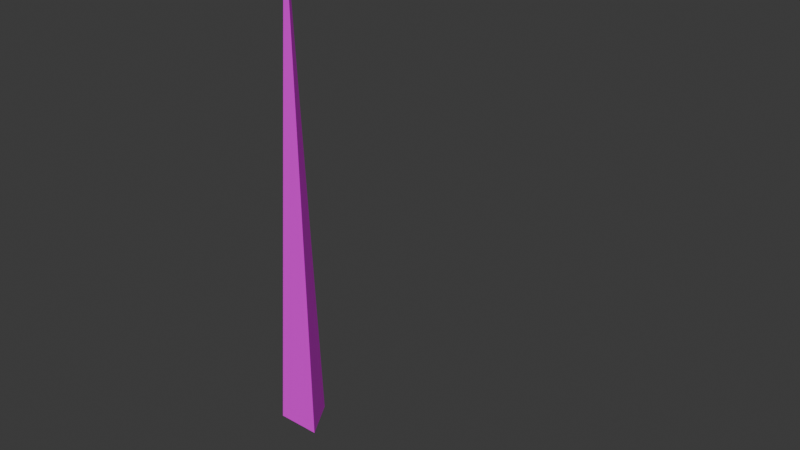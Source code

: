 # Source: density-texture-spawner.blend  (saved by Blender 5.1.30; exported with 4.5.12 LTS)
import bpy
from mathutils import Matrix  # noqa: F401  (used for matrix-valued properties, if any)

bpy.ops.wm.read_factory_settings(use_empty=True)
scene = bpy.context.scene
scene.name = 'Scene'

# ---- collections
col_collection = bpy.data.collections.new('Collection'); scene.collection.children.link(col_collection)

# ---- images (referenced by path relative to the original .blend; pixels are not part of the script)
import os
ASSET_DIR = os.environ.get("B2B_ASSET_DIR", "")  # directory of the original .blend (textures are referenced by path, not embedded)
HERE = os.path.dirname(os.path.abspath(__file__))  # packed textures are extracted next to this script under _unpacked/

def load_image(name, relpath, width, height, colorspace="sRGB"):
    """Load a texture the original file referenced (path relative to the .blend, or extracted next to this script)."""
    p = next((c for c in (os.path.join(HERE, relpath), os.path.join(ASSET_DIR, relpath)) if relpath and os.path.exists(c)), "")
    if p:
        img = bpy.data.images.load(p, check_existing=True)
        img.name = name
    else:  # same state as the original file: an image datablock whose file is absent (Cycles renders it pink)
        img = bpy.data.images.new(name, width, height)
        img.source = "FILE"
        img.filepath = "//" + (relpath or name)
    img.colorspace_settings.name = colorspace
    return img
img_spawn_density_png = load_image('spawn-density.png', 'spawn-density.png', 1024, 1024, 'sRGB')
img_grass_green_gradient_png = load_image('grass-green-gradient.png', 'grass-green-gradient.png', 1024, 1024, 'sRGB')

# ---- materials (node trees are filled in below, after node groups)
mat_spawn_density = bpy.data.materials.new('spawn-density')
mat_grass_material = bpy.data.materials.new('grass-material')

# ---- node groups
ng_geometry_input = bpy.data.node_groups.new('Geometry Input', 'GeometryNodeTree')
_s = ng_geometry_input.interface.new_socket(name='Geometry', in_out='OUTPUT', socket_type='NodeSocketGeometry')
_s = ng_geometry_input.interface.new_socket(name='Geometry', in_out='INPUT', socket_type='NodeSocketGeometry')
_s = ng_geometry_input.interface.new_socket(name='Input Type', in_out='INPUT', socket_type='NodeSocketMenu')
_s.default_value = 'Object'
_s.description = 'How the geometry input should be exposed'
_s.menu_expanded = True
_s = ng_geometry_input.interface.new_socket(name='Object', in_out='INPUT', socket_type='NodeSocketObject')
_s.description = 'Object to use as the input geometry'
_s = ng_geometry_input.interface.new_socket(name='Collection', in_out='INPUT', socket_type='NodeSocketCollection')
_s.description = 'Collection to use as the input geometry'
_s = ng_geometry_input.interface.new_socket(name='Relative Space', in_out='INPUT', socket_type='NodeSocketBool')
_s.description = 'Transform the input relative to the main geometry'
_s = ng_geometry_input.interface.new_socket(name='As Instance', in_out='INPUT', socket_type='NodeSocketBool')
_s.default_value = True
_s.description = 'Input the geometry as an instance. (Further processing might require non-instance geometry)'
_s = ng_geometry_input.interface.new_socket(name='Replace Original', in_out='INPUT', socket_type='NodeSocketBool')
_s.description = 'Replace the incoming geometry with the selected input geometry'
ng_geometry_input.is_modifier = True
_N = ng_geometry_input.nodes; _L = ng_geometry_input.links
n0 = _N.new('NodeGroupOutput'); n0.name = 'Group Output'; n0.location = (700, 20)
n1 = _N.new('GeometryNodeCollectionInfo'); n1.name = 'Collection Info'; n1.location = (-800, -220)
n2 = _N.new('GeometryNodeRealizeInstances'); n2.name = 'Realize Instances'; n2.location = (-120, -80)
n3 = _N.new('GeometryNodeSwitch'); n3.name = 'Switch'; n3.location = (520, 20)
n4 = _N.new('NodeGroupInput'); n4.name = 'Group Input.001'; n4.location = (320, 80)
n5 = _N.new('GeometryNodeMenuSwitch'); n5.name = 'Menu Switch'; n5.location = (-326, 0)
n5.enum_items.clear()
_it = n5.enum_items.new('Object')
_it = n5.enum_items.new('Collection')
n6 = _N.new('GeometryNodeObjectInfo'); n6.name = 'Object Info'; n6.location = (-980, 140)
n7 = _N.new('GeometryNodeCollectionInfo'); n7.name = 'Collection Info.001'; n7.location = (-800, -380)
n7.transform_space = 'RELATIVE'
n8 = _N.new('GeometryNodeObjectInfo'); n8.name = 'Object Info.001'; n8.location = (-800, 40)
n8.transform_space = 'RELATIVE'
n9 = _N.new('GeometryNodeSwitch'); n9.name = 'Switch.001'; n9.location = (-530, 31)
n10 = _N.new('GeometryNodeSwitch'); n10.name = 'Switch.002'; n10.location = (-528, -139)
n11 = _N.new('NodeGroupInput'); n11.name = 'Group Input.002'; n11.location = (-800, 120)
n12 = _N.new('NodeReroute'); n12.name = 'Reroute'; n12.location = (-581, 8)
n12.width = 22
n12.socket_idname = 'NodeSocketBool'
n13 = _N.new('GeometryNodeSwitch'); n13.name = 'Switch.003'; n13.location = (80, -30)
n14 = _N.new('NodeGroupInput'); n14.name = 'Group Input.003'; n14.location = (-120, 0)
n15 = _N.new('NodeGroupInput'); n15.name = 'Group Input.004'; n15.location = (-1320, -140)
n16 = _N.new('NodeGroupInput'); n16.name = 'Group Input.005'; n16.location = (-520, 100)
n17 = _N.new('NodeReroute'); n17.name = 'Reroute.001'; n17.location = (-860, -400)
n17.width = 22
n17.socket_idname = 'NodeSocketCollection'
n18 = _N.new('NodeGroupInput'); n18.name = 'Group Input.006'; n18.location = (80, 40)
n19 = _N.new('GeometryNodeJoinGeometry'); n19.name = 'Join Geometry'; n19.location = (320, 0)
_L.new(n3.outputs[0], n0.inputs[0])
_L.new(n4.outputs[6], n3.inputs[0])
_L.new(n10.outputs[0], n5.inputs[2])
_L.new(n9.outputs[0], n5.inputs[1])
_L.new(n15.outputs[2], n6.inputs[0])
_L.new(n17.outputs[0], n1.inputs[0])
_L.new(n6.outputs[4], n9.inputs[1])
_L.new(n1.outputs[0], n10.inputs[1])
_L.new(n8.outputs[4], n9.inputs[2])
_L.new(n7.outputs[0], n10.inputs[2])
_L.new(n15.outputs[2], n8.inputs[0])
_L.new(n17.outputs[0], n7.inputs[0])
_L.new(n12.outputs[0], n9.inputs[0])
_L.new(n11.outputs[4], n12.inputs[0])
_L.new(n12.outputs[0], n10.inputs[0])
_L.new(n5.outputs[0], n2.inputs[0])
_L.new(n5.outputs[0], n13.inputs[2])
_L.new(n14.outputs[5], n13.inputs[0])
_L.new(n15.outputs[5], n6.inputs[1])
_L.new(n15.outputs[5], n8.inputs[1])
_L.new(n2.outputs[0], n13.inputs[1])
_L.new(n16.outputs[1], n5.inputs[0])
_L.new(n13.outputs[0], n3.inputs[2])
_L.new(n15.outputs[3], n17.inputs[0])
_L.new(n18.outputs[0], n19.inputs[0])
_L.new(n13.outputs[0], n19.inputs[0])
_L.new(n19.outputs[0], n3.inputs[1])
n0.is_active_output = True
ng_random_rotation = bpy.data.node_groups.new('Random Rotation', 'GeometryNodeTree')
_s = ng_random_rotation.interface.new_socket(name='Rotation', in_out='OUTPUT', socket_type='NodeSocketRotation')
_s.description = 'Random rotations resulting in uniformly distributed directions. Rotation around the Z axis is fully random.'
_s = ng_random_rotation.interface.new_socket(name='Min Zenith', in_out='INPUT', socket_type='NodeSocketFloat')
_s.subtype = 'ANGLE'
_s.min_value = 0.0
_s.max_value = 3.142
_s.description = 'Lower limit of the tilt away from the +Z direction'
_s = ng_random_rotation.interface.new_socket(name='Max Zenith', in_out='INPUT', socket_type='NodeSocketFloat')
_s.subtype = 'ANGLE'
_s.default_value = 3.142
_s.min_value = 0.0
_s.max_value = 3.142
_s.description = 'Upper limit of the tilt away from the +Z direction'
_s = ng_random_rotation.interface.new_socket(name='ID', in_out='INPUT', socket_type='NodeSocketInt')
_s.hide_value = True
_s.default_input = 'ID_OR_INDEX'
_s.description = 'Identifier per element used for randomization'
_s = ng_random_rotation.interface.new_socket(name='Seed', in_out='INPUT', socket_type='NodeSocketInt')
_s.min_value = -10000
_s.max_value = 10000
_s.description = 'Base value to control random variation in a reproducible way'
_N = ng_random_rotation.nodes; _L = ng_random_rotation.links
n0 = _N.new('NodeGroupOutput'); n0.name = 'Group Output'; n0.location = (780, 100)
n1 = _N.new('NodeGroupInput'); n1.name = 'Group Input'; n1.location = (-1200, -20)
n1.label = 'sigma1'
n2 = _N.new('FunctionNodeRandomValue'); n2.name = 'Random Value'; n2.location = (-1000, 180)
n2.data_type = 'FLOAT_VECTOR'
n2.inputs[1].default_value = (1.0, 6.283, 6.283)
n3 = _N.new('ShaderNodeSeparateXYZ'); n3.name = 'Separate XYZ'; n3.location = (-800, 180)
n4 = _N.new('ShaderNodeMath'); n4.name = 'Math'; n4.location = (-260, 160)
n4.operation = 'SUBTRACT'
n4.inputs[0].default_value = 1.0
n5 = _N.new('ShaderNodeMath'); n5.name = 'Math.001'; n5.location = (-60, 240)
n5.operation = 'SQRT'
n6 = _N.new('FunctionNodeQuaternionToRotation'); n6.name = 'Quaternion to Rotation'; n6.location = (580, 100)
n7 = _N.new('ShaderNodeMath'); n7.name = 'Math.002'; n7.location = (360, 200)
n7.operation = 'MULTIPLY'
n8 = _N.new('ShaderNodeMath'); n8.name = 'Math.003'; n8.location = (-60, 140)
n8.operation = 'SQRT'
n9 = _N.new('NodeReroute'); n9.name = 'Reroute'; n9.location = (-180, 20)
n9.label = 'theta1'
n9.width = 22
n9.socket_idname = 'NodeSocketFloat'
n10 = _N.new('ShaderNodeMath'); n10.name = 'Math.004'; n10.location = (-60, 40)
n10.operation = 'COSINE'
n11 = _N.new('ShaderNodeMath'); n11.name = 'Math.005'; n11.location = (-60, -60)
n11.operation = 'SINE'
n12 = _N.new('ShaderNodeMath'); n12.name = 'Math.006'; n12.location = (-60, -160)
n12.operation = 'COSINE'
n13 = _N.new('ShaderNodeMath'); n13.name = 'Math.007'; n13.location = (-60, -260)
n13.operation = 'SINE'
n14 = _N.new('NodeReroute'); n14.name = 'Reroute.001'; n14.location = (-180, -40)
n14.label = 'theta2'
n14.width = 22
n14.socket_idname = 'NodeSocketFloat'
n15 = _N.new('ShaderNodeMath'); n15.name = 'Math.008'; n15.location = (360, 80)
n15.operation = 'MULTIPLY'
n16 = _N.new('ShaderNodeMath'); n16.name = 'Math.009'; n16.location = (360, -40)
n16.operation = 'MULTIPLY'
n17 = _N.new('ShaderNodeMath'); n17.name = 'Math.010'; n17.location = (360, -160)
n17.operation = 'MULTIPLY'
n18 = _N.new('NodeReroute'); n18.name = 'Reroute.002'; n18.location = (200, 180)
n18.label = 'sigma1'
n18.width = 22
n18.socket_idname = 'NodeSocketFloat'
n19 = _N.new('NodeReroute'); n19.name = 'Reroute.003'; n19.location = (200, 120)
n19.label = 'sigma2'
n19.width = 22
n19.socket_idname = 'NodeSocketFloat'
n20 = _N.new('NodeReroute'); n20.name = 'Reroute.004'; n20.location = (-300, 140)
n20.width = 22
n20.socket_idname = 'NodeSocketFloat'
n21 = _N.new('ShaderNodeMapRange'); n21.name = 'Map Range'; n21.location = (-520, 180)
n22 = _N.new('ShaderNodeMath'); n22.name = 'Math.011'; n22.location = (-800, -120)
n22.operation = 'DIVIDE'
n22.inputs[1].default_value = 3.142
n23 = _N.new('ShaderNodeMath'); n23.name = 'Math.012'; n23.location = (-800, -240)
n23.operation = 'DIVIDE'
n23.inputs[1].default_value = 3.142
n24 = _N.new('NodeGroupInput'); n24.name = 'Group Input.001'; n24.location = (-1000, -200)
n24.label = 'sigma1'
_L.new(n3.outputs[1], n9.inputs[0])
_L.new(n19.outputs[0], n7.inputs[0])
_L.new(n19.outputs[0], n17.inputs[0])
_L.new(n2.outputs[0], n3.inputs[0])
_L.new(n14.outputs[0], n13.inputs[0])
_L.new(n15.outputs[0], n6.inputs[1])
_L.new(n20.outputs[0], n5.inputs[0])
_L.new(n14.outputs[0], n10.inputs[0])
_L.new(n17.outputs[0], n6.inputs[3])
_L.new(n9.outputs[0], n11.inputs[0])
_L.new(n11.outputs[0], n15.inputs[1])
_L.new(n9.outputs[0], n12.inputs[0])
_L.new(n10.outputs[0], n7.inputs[1])
_L.new(n4.outputs[0], n8.inputs[0])
_L.new(n3.outputs[2], n14.inputs[0])
_L.new(n7.outputs[0], n6.inputs[0])
_L.new(n13.outputs[0], n17.inputs[1])
_L.new(n16.outputs[0], n6.inputs[2])
_L.new(n18.outputs[0], n15.inputs[0])
_L.new(n12.outputs[0], n16.inputs[1])
_L.new(n1.outputs[2], n2.inputs[7])
_L.new(n1.outputs[3], n2.inputs[8])
_L.new(n6.outputs[0], n0.inputs[0])
_L.new(n5.outputs[0], n18.inputs[0])
_L.new(n8.outputs[0], n19.inputs[0])
_L.new(n18.outputs[0], n16.inputs[0])
_L.new(n21.outputs[0], n20.inputs[0])
_L.new(n3.outputs[0], n21.inputs[0])
_L.new(n22.outputs[0], n21.inputs[3])
_L.new(n23.outputs[0], n21.inputs[4])
_L.new(n20.outputs[0], n4.inputs[1])
_L.new(n24.outputs[0], n22.inputs[0])
_L.new(n24.outputs[1], n23.inputs[0])
n0.is_active_output = True
ng_spawn_using_density_texture = bpy.data.node_groups.new('spawn-using-density-texture', 'GeometryNodeTree')
_s = ng_spawn_using_density_texture.interface.new_socket(name='Geometry', in_out='OUTPUT', socket_type='NodeSocketGeometry')
_s = ng_spawn_using_density_texture.interface.new_socket(name='Geometry', in_out='INPUT', socket_type='NodeSocketGeometry')
_s = ng_spawn_using_density_texture.interface.new_socket(name='Vector', in_out='INPUT', socket_type='NodeSocketVector')
_s.hide_value = True
_s.default_input = 'POSITION'
_s.description = 'Texture coordinates from 0 to 1'
ng_spawn_using_density_texture.is_modifier = True
# nodes of 'spawn-using-density-texture' reference scene objects; filled in after objects exist

# ---- material node trees
mat_spawn_density.use_nodes = True; mat_spawn_density.node_tree.nodes.clear()
_N = mat_spawn_density.node_tree.nodes; _L = mat_spawn_density.node_tree.links
n0 = _N.new('ShaderNodeBsdfPrincipled'); n0.name = 'Principled BSDF'; n0.location = (-200, 100)
n1 = _N.new('ShaderNodeOutputMaterial'); n1.name = 'Material Output'; n1.location = (200, 100)
n2 = _N.new('ShaderNodeTexImage'); n2.name = 'Image Texture'; n2.location = (-490, 80)
n2.image = img_spawn_density_png
_L.new(n0.outputs[0], n1.inputs[0])
_L.new(n2.outputs[0], n0.inputs[0])
n1.is_active_output = True
mat_grass_material.use_nodes = True; mat_grass_material.node_tree.nodes.clear()
_N = mat_grass_material.node_tree.nodes; _L = mat_grass_material.node_tree.links
n0 = _N.new('ShaderNodeBsdfPrincipled'); n0.name = 'Principled BSDF'; n0.location = (-200, 100)
n1 = _N.new('ShaderNodeOutputMaterial'); n1.name = 'Material Output'; n1.location = (200, 100)
n2 = _N.new('ShaderNodeTexImage'); n2.name = 'Image Texture'; n2.location = (-490, 80)
n2.image = img_grass_green_gradient_png
_L.new(n0.outputs[0], n1.inputs[0])
_L.new(n2.outputs[0], n0.inputs[0])
n1.is_active_output = True

# ---- world
world_world = bpy.data.worlds.new('World'); scene.world = world_world
world_world.use_nodes = True; world_world.node_tree.nodes.clear()
_N = world_world.node_tree.nodes; _L = world_world.node_tree.links
n0 = _N.new('ShaderNodeOutputWorld'); n0.name = 'World Output'; n0.location = (200, 100)
n1 = _N.new('ShaderNodeBackground'); n1.name = 'Background'; n1.location = (-200, 100)
n1.inputs[0].default_value = (0.05088, 0.05088, 0.05088, 1.0)
_L.new(n1.outputs[0], n0.inputs[0])
n0.is_active_output = True
world_world.color = (0.05088, 0.05088, 0.05088)
world_world.sun_shadow_jitter_overblur = 0.0

# ---- meshes
me_plane = bpy.data.meshes.new('Plane')
me_plane.from_pydata([(-1.0, -1.0, 0.0), (1.0, -1.0, 0.0), (-1.0, 1.0, 0.0), (1.0, 1.0, 0.0)], [], [(0, 1, 3, 2)])
_uv = me_plane.uv_layers.new(name='UVMap')
_uv.uv.foreach_set('vector', [0.0, 0.0, 1.0, 0.0, 1.0, 1.0, 0.0, 1.0])
me_plane.materials.append(mat_spawn_density)
me_plane.update()
me_cone_001 = bpy.data.meshes.new('Cone.001')
me_cone_001.from_pydata([(0.0, 0.1, 0.0), (0.0866, -0.05, 0.0), (-0.0866, -0.05, 0.0), (0.0, 0.0, 2.0)], [], [(0, 3, 1), (1, 3, 2), (2, 3, 0)])
_uv = me_cone_001.uv_layers.new(name='UVMap')
_uv.uv.foreach_set('vector', [0.2597, 0.0, 0.2164, 1.0, 0.1732, 0.0, 0.08658, 5.96e-08, 0.04329, 1.0, 8.941e-08, 1.192e-07, 0.1732, 0.0, 0.1299, 1.0, 0.08658, 0.0])
me_cone_001.materials.append(mat_grass_material)
me_cone_001.update()

# ---- objects
ob_grass_cluster = bpy.data.objects.new('grass-cluster', me_plane)
ob_one_blade_of_grass = bpy.data.objects.new('one-blade-of-grass', me_cone_001)
_N = ng_spawn_using_density_texture.nodes; _L = ng_spawn_using_density_texture.links
n0 = _N.new('NodeGroupInput'); n0.name = 'Group Input'; n0.location = (-960, 100)
n1 = _N.new('NodeGroupOutput'); n1.name = 'Group Output'; n1.location = (760, 80)
n2 = _N.new('GeometryNodeInstanceOnPoints'); n2.name = 'Instance on Points'; n2.location = (274, 88)
n3 = _N.new('GeometryNodeDistributePointsOnFaces'); n3.name = 'Distribute Points on Faces'; n3.location = (8, 242)
n3.inputs[3].default_value = 100.0
n4 = _N.new('GeometryNodeImageTexture'); n4.name = 'Image Texture'; n4.location = (-788, 17)
n4.width = 289
n4.extension = 'EXTEND'
n4.inputs[0].default_value = img_spawn_density_png
n5 = _N.new('GeometryNodeJoinGeometry'); n5.name = 'Join Geometry'; n5.location = (441, 87)
n6 = _N.new('GeometryNodeGroup'); n6.name = 'Geometry Input'; n6.location = (-77, 6)
n6.width = 288
n6.node_tree = ng_geometry_input
n6.inputs[1].default_value = 'Object'
n6.inputs[2].default_value = ob_one_blade_of_grass
n6.inputs[4].default_value = False
n6.inputs[5].default_value = True
n6.inputs[6].default_value = False
n7 = _N.new('ShaderNodeMath'); n7.name = 'Math'; n7.location = (-274, 67)
n7.operation = 'MULTIPLY_ADD'
n7.inputs[1].default_value = 2000.0
n7.inputs[2].default_value = 0.0
n8 = _N.new('FunctionNodeSeparateColor'); n8.name = 'Separate Color'; n8.location = (-460, 64)
n9 = _N.new('GeometryNodeSubdivideMesh'); n9.name = 'Subdivide Mesh'; n9.location = (-789, 115)
n9.inputs[1].default_value = 6
n10 = _N.new('GeometryNodeGroup'); n10.name = 'Random Rotation'; n10.location = (57, -210)
n10.node_tree = ng_random_rotation
n10.inputs[0].default_value = 0.0
n10.inputs[1].default_value = 0.1745
n10.inputs[2].default_value = 0
n10.inputs[3].default_value = 0
n11 = _N.new('ShaderNodeMath'); n11.name = 'Math.001'; n11.location = (-257, -192)
n11.operation = 'MULTIPLY_ADD'
n11.inputs[1].default_value = 0.125
n11.inputs[2].default_value = 0.02
n12 = _N.new('GeometryNodeRealizeInstances'); n12.name = 'Realize Instances'; n12.location = (600, 80)
_L.new(n9.outputs[0], n3.inputs[0])
_L.new(n3.outputs[0], n2.inputs[0])
_L.new(n2.outputs[0], n5.inputs[0])
_L.new(n6.outputs[0], n2.inputs[2])
_L.new(n7.outputs[0], n3.inputs[4])
_L.new(n4.outputs[0], n8.inputs[0])
_L.new(n8.outputs[0], n7.inputs[0])
_L.new(n0.outputs[1], n4.inputs[1])
_L.new(n0.outputs[0], n9.inputs[0])
_L.new(n10.outputs[0], n2.inputs[5])
_L.new(n8.outputs[1], n11.inputs[0])
_L.new(n11.outputs[0], n2.inputs[6])
_L.new(n5.outputs[0], n12.inputs[0])
_L.new(n12.outputs[0], n1.inputs[0])
n1.is_active_output = True

# ---- transforms, parenting, visibility, modifiers, constraints
ob_grass_cluster.location = (0.0, 0.0, 0.0)
_m = ob_grass_cluster.modifiers.new('GeometryNodes', 'NODES')
_m.node_group = ng_spawn_using_density_texture
_gi = [s.identifier for s in ng_spawn_using_density_texture.interface.items_tree if s.item_type == 'SOCKET' and s.in_out == 'INPUT']
_m[_gi[1] + '_use_attribute'] = True; _m[_gi[1] + '_attribute_name'] = 'UVMap'
_m.open_manage_panel = True
_m.open_named_attributes_panel = True
ob_one_blade_of_grass.location = (-1.0, 0.0, 0.0)

# ---- collection membership
col_collection.objects.link(ob_grass_cluster)
col_collection.objects.link(ob_one_blade_of_grass)

# ---- scene / render settings (as saved in the file)
scene.frame_start = 1; scene.frame_end = 250; scene.frame_set(1)
scene.render.engine = 'BLENDER_EEVEE_NEXT'
scene.render.bake_bias = 0.0
scene.render.bake_samples = 0
scene.cycles.sampling_pattern = 'TABULATED_SOBOL'
scene.eevee.use_volume_custom_range = False
bpy.context.view_layer.update()

# ---- added for rendering (the .blend has no active camera and no usable light): camera, sun
cam_auto = bpy.data.cameras.new('AutoCamera')
cam_auto.lens = 50.0
cam_auto.sensor_width = 36.0
cam_auto.clip_end = 1000.0
ob_auto_camera = bpy.data.objects.new('AutoCamera', cam_auto)
scene.collection.objects.link(ob_auto_camera)
ob_auto_camera.location = (1.56719, -2.50758, 2.68839)
ob_auto_camera.rotation_euler = (1.09748, -7.21219e-08, 0.694738)
scene.camera = ob_auto_camera
light_auto_sun = bpy.data.lights.new('AutoSun', 'SUN')
light_auto_sun.energy = 3.0
light_auto_sun.angle = 0.0523599
ob_auto_sun = bpy.data.objects.new('AutoSun', light_auto_sun)
scene.collection.objects.link(ob_auto_sun)
ob_auto_sun.rotation_euler = (0.872665, 0.174533, 0.523599)
bpy.context.view_layer.update()
